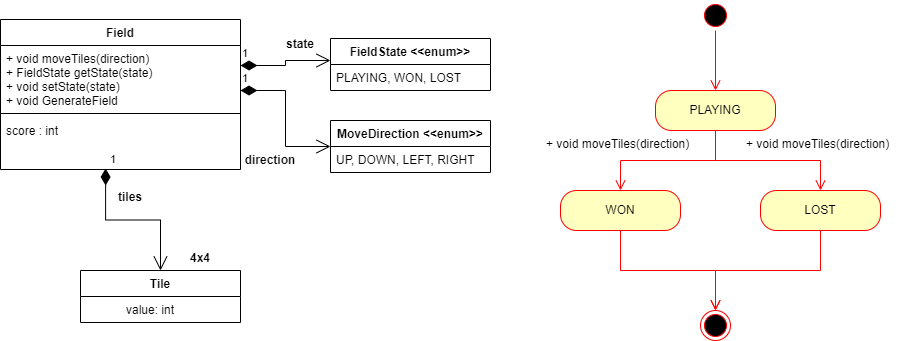

The diagram above was exported from draw.io. Its source (the exported page's mxGraphModel, read from the mxfile embedded in the PNG):
<mxGraphModel dx="1038" dy="579" grid="1" gridSize="10" guides="1" tooltips="1" connect="1" arrows="1" fold="1" page="1" pageScale="1" pageWidth="850" pageHeight="1100" math="0" shadow="0">
  <root>
    <mxCell id="0" />
    <mxCell id="1" parent="0" />
    <mxCell id="WnRpyT06qAGkWH5uVd5I-25" value="Tile&#10;" style="swimlane;fontStyle=1;align=center;verticalAlign=top;childLayout=stackLayout;horizontal=1;startSize=26;horizontalStack=0;resizeParent=1;resizeParentMax=0;resizeLast=0;collapsible=1;marginBottom=0;" parent="1" vertex="1">
      <mxGeometry x="360" y="320" width="160" height="52" as="geometry" />
    </mxCell>
    <mxCell id="WnRpyT06qAGkWH5uVd5I-26" value="            value:  int&#10;&#10;" style="text;strokeColor=none;fillColor=none;align=left;verticalAlign=top;spacingLeft=4;spacingRight=4;overflow=hidden;rotatable=0;points=[[0,0.5],[1,0.5]];portConstraint=eastwest;" parent="WnRpyT06qAGkWH5uVd5I-25" vertex="1">
      <mxGeometry y="26" width="160" height="26" as="geometry" />
    </mxCell>
    <mxCell id="WnRpyT06qAGkWH5uVd5I-31" value="4x4" style="text;align=center;fontStyle=1;verticalAlign=middle;spacingLeft=3;spacingRight=3;strokeColor=none;rotatable=0;points=[[0,0.5],[1,0.5]];portConstraint=eastwest;" parent="1" vertex="1">
      <mxGeometry x="440" y="294" width="80" height="26" as="geometry" />
    </mxCell>
    <mxCell id="WnRpyT06qAGkWH5uVd5I-37" value="tiles&#10;" style="text;align=center;fontStyle=1;verticalAlign=middle;spacingLeft=3;spacingRight=3;strokeColor=none;rotatable=0;points=[[0,0.5],[1,0.5]];portConstraint=eastwest;" parent="1" vertex="1">
      <mxGeometry x="370" y="240" width="80" height="26" as="geometry" />
    </mxCell>
    <mxCell id="WnRpyT06qAGkWH5uVd5I-48" value="state" style="text;align=center;fontStyle=1;verticalAlign=middle;spacingLeft=3;spacingRight=3;strokeColor=none;rotatable=0;points=[[0,0.5],[1,0.5]];portConstraint=eastwest;" parent="1" vertex="1">
      <mxGeometry x="540" y="80" width="80" height="26" as="geometry" />
    </mxCell>
    <mxCell id="WnRpyT06qAGkWH5uVd5I-47" value="1" style="endArrow=open;html=1;endSize=12;startArrow=diamondThin;startSize=14;startFill=1;edgeStyle=orthogonalEdgeStyle;align=left;verticalAlign=bottom;rounded=0;exitX=1;exitY=0.25;exitDx=0;exitDy=0;" parent="1" edge="1">
      <mxGeometry x="-1" y="3" relative="1" as="geometry">
        <mxPoint x="520" y="115" as="sourcePoint" />
        <mxPoint x="610" y="110" as="targetPoint" />
        <Array as="points">
          <mxPoint x="565" y="115" />
          <mxPoint x="565" y="110" />
          <mxPoint x="610" y="110" />
        </Array>
      </mxGeometry>
    </mxCell>
    <mxCell id="WnRpyT06qAGkWH5uVd5I-53" value="" style="ellipse;html=1;shape=startState;fillColor=#000000;strokeColor=#ff0000;" parent="1" vertex="1">
      <mxGeometry x="980" y="50" width="30" height="30" as="geometry" />
    </mxCell>
    <mxCell id="WnRpyT06qAGkWH5uVd5I-54" value="" style="edgeStyle=orthogonalEdgeStyle;html=1;verticalAlign=bottom;endArrow=open;endSize=8;strokeColor=#ff0000;rounded=0;" parent="1" source="WnRpyT06qAGkWH5uVd5I-53" edge="1">
      <mxGeometry relative="1" as="geometry">
        <mxPoint x="995" y="140" as="targetPoint" />
      </mxGeometry>
    </mxCell>
    <mxCell id="WnRpyT06qAGkWH5uVd5I-55" value="PLAYING" style="rounded=1;whiteSpace=wrap;html=1;arcSize=40;fontColor=#000000;fillColor=#ffffc0;strokeColor=#ff0000;" parent="1" vertex="1">
      <mxGeometry x="935" y="140" width="120" height="40" as="geometry" />
    </mxCell>
    <mxCell id="WnRpyT06qAGkWH5uVd5I-56" value="" style="edgeStyle=orthogonalEdgeStyle;html=1;verticalAlign=bottom;endArrow=open;endSize=8;strokeColor=#ff0000;rounded=0;entryX=0.5;entryY=0;entryDx=0;entryDy=0;" parent="1" source="WnRpyT06qAGkWH5uVd5I-55" target="WnRpyT06qAGkWH5uVd5I-57" edge="1">
      <mxGeometry relative="1" as="geometry">
        <mxPoint x="995" y="240" as="targetPoint" />
      </mxGeometry>
    </mxCell>
    <mxCell id="WnRpyT06qAGkWH5uVd5I-57" value="WON" style="rounded=1;whiteSpace=wrap;html=1;arcSize=40;fontColor=#000000;fillColor=#ffffc0;strokeColor=#ff0000;" parent="1" vertex="1">
      <mxGeometry x="840" y="240" width="120" height="40" as="geometry" />
    </mxCell>
    <mxCell id="WnRpyT06qAGkWH5uVd5I-58" value="" style="edgeStyle=orthogonalEdgeStyle;html=1;verticalAlign=bottom;endArrow=open;endSize=8;strokeColor=#ff0000;rounded=0;entryX=0.5;entryY=0;entryDx=0;entryDy=0;" parent="1" source="WnRpyT06qAGkWH5uVd5I-57" target="WnRpyT06qAGkWH5uVd5I-62" edge="1">
      <mxGeometry relative="1" as="geometry">
        <mxPoint x="1000" y="360" as="targetPoint" />
        <Array as="points">
          <mxPoint x="900" y="320" />
          <mxPoint x="995" y="320" />
        </Array>
      </mxGeometry>
    </mxCell>
    <mxCell id="WnRpyT06qAGkWH5uVd5I-59" value="LOST" style="rounded=1;whiteSpace=wrap;html=1;arcSize=40;fontColor=#000000;fillColor=#ffffc0;strokeColor=#ff0000;" parent="1" vertex="1">
      <mxGeometry x="1040" y="240" width="120" height="40" as="geometry" />
    </mxCell>
    <mxCell id="WnRpyT06qAGkWH5uVd5I-60" value="" style="edgeStyle=orthogonalEdgeStyle;html=1;verticalAlign=bottom;endArrow=open;endSize=8;strokeColor=#ff0000;rounded=0;entryX=0.5;entryY=0;entryDx=0;entryDy=0;" parent="1" source="WnRpyT06qAGkWH5uVd5I-59" target="WnRpyT06qAGkWH5uVd5I-62" edge="1">
      <mxGeometry relative="1" as="geometry">
        <mxPoint x="1000" y="360" as="targetPoint" />
        <Array as="points">
          <mxPoint x="1100" y="320" />
          <mxPoint x="995" y="320" />
        </Array>
      </mxGeometry>
    </mxCell>
    <mxCell id="WnRpyT06qAGkWH5uVd5I-61" value="" style="edgeStyle=orthogonalEdgeStyle;html=1;verticalAlign=bottom;endArrow=open;endSize=8;strokeColor=#ff0000;rounded=0;entryX=0.5;entryY=0;entryDx=0;entryDy=0;exitX=0.5;exitY=1;exitDx=0;exitDy=0;" parent="1" source="WnRpyT06qAGkWH5uVd5I-55" target="WnRpyT06qAGkWH5uVd5I-59" edge="1">
      <mxGeometry relative="1" as="geometry">
        <mxPoint x="1010" y="250" as="targetPoint" />
        <mxPoint x="1105" y="190" as="sourcePoint" />
      </mxGeometry>
    </mxCell>
    <mxCell id="WnRpyT06qAGkWH5uVd5I-62" value="" style="ellipse;html=1;shape=endState;fillColor=#000000;strokeColor=#ff0000;" parent="1" vertex="1">
      <mxGeometry x="980" y="360" width="30" height="30" as="geometry" />
    </mxCell>
    <mxCell id="WnRpyT06qAGkWH5uVd5I-64" value="+ void moveTiles(direction)" style="text;strokeColor=none;fillColor=none;align=left;verticalAlign=top;spacingLeft=4;spacingRight=4;overflow=hidden;rotatable=0;points=[[0,0.5],[1,0.5]];portConstraint=eastwest;" parent="1" vertex="1">
      <mxGeometry x="820" y="180" width="160" height="26" as="geometry" />
    </mxCell>
    <mxCell id="WnRpyT06qAGkWH5uVd5I-65" value="+ void moveTiles(direction)" style="text;strokeColor=none;fillColor=none;align=left;verticalAlign=top;spacingLeft=4;spacingRight=4;overflow=hidden;rotatable=0;points=[[0,0.5],[1,0.5]];portConstraint=eastwest;" parent="1" vertex="1">
      <mxGeometry x="1020" y="180" width="160" height="26" as="geometry" />
    </mxCell>
    <mxCell id="WnRpyT06qAGkWH5uVd5I-66" value="MoveDirection &lt;&lt;enum&gt;&gt;" style="swimlane;fontStyle=1;align=center;verticalAlign=top;childLayout=stackLayout;horizontal=1;startSize=26;horizontalStack=0;resizeParent=1;resizeParentMax=0;resizeLast=0;collapsible=1;marginBottom=0;" parent="1" vertex="1">
      <mxGeometry x="610" y="170" width="160" height="52" as="geometry" />
    </mxCell>
    <mxCell id="WnRpyT06qAGkWH5uVd5I-67" value="UP, DOWN, LEFT, RIGHT" style="text;strokeColor=none;fillColor=none;align=left;verticalAlign=top;spacingLeft=4;spacingRight=4;overflow=hidden;rotatable=0;points=[[0,0.5],[1,0.5]];portConstraint=eastwest;" parent="WnRpyT06qAGkWH5uVd5I-66" vertex="1">
      <mxGeometry y="26" width="160" height="26" as="geometry" />
    </mxCell>
    <mxCell id="WnRpyT06qAGkWH5uVd5I-71" value="FieldState &lt;&lt;enum&gt;&gt;" style="swimlane;fontStyle=1;align=center;verticalAlign=top;childLayout=stackLayout;horizontal=1;startSize=26;horizontalStack=0;resizeParent=1;resizeParentMax=0;resizeLast=0;collapsible=1;marginBottom=0;" parent="1" vertex="1">
      <mxGeometry x="610" y="88" width="160" height="52" as="geometry" />
    </mxCell>
    <mxCell id="WnRpyT06qAGkWH5uVd5I-72" value="PLAYING, WON, LOST" style="text;strokeColor=none;fillColor=none;align=left;verticalAlign=top;spacingLeft=4;spacingRight=4;overflow=hidden;rotatable=0;points=[[0,0.5],[1,0.5]];portConstraint=eastwest;" parent="WnRpyT06qAGkWH5uVd5I-71" vertex="1">
      <mxGeometry y="26" width="160" height="26" as="geometry" />
    </mxCell>
    <mxCell id="WnRpyT06qAGkWH5uVd5I-76" value="1" style="endArrow=open;html=1;endSize=12;startArrow=diamondThin;startSize=14;startFill=1;edgeStyle=orthogonalEdgeStyle;align=left;verticalAlign=bottom;rounded=0;entryX=0;entryY=0.5;entryDx=0;entryDy=0;" parent="1" target="WnRpyT06qAGkWH5uVd5I-66" edge="1">
      <mxGeometry x="-1" y="3" relative="1" as="geometry">
        <mxPoint x="520" y="140" as="sourcePoint" />
        <mxPoint x="680" y="140" as="targetPoint" />
      </mxGeometry>
    </mxCell>
    <mxCell id="WnRpyT06qAGkWH5uVd5I-77" value="direction" style="text;align=center;fontStyle=1;verticalAlign=middle;spacingLeft=3;spacingRight=3;strokeColor=none;rotatable=0;points=[[0,0.5],[1,0.5]];portConstraint=eastwest;" parent="1" vertex="1">
      <mxGeometry x="510" y="196" width="80" height="26" as="geometry" />
    </mxCell>
    <mxCell id="KKxWr23BvYCq31u6iNUB-1" value="Field" style="swimlane;fontStyle=1;align=center;verticalAlign=top;childLayout=stackLayout;horizontal=1;startSize=26;horizontalStack=0;resizeParent=1;resizeParentMax=0;resizeLast=0;collapsible=1;marginBottom=0;" vertex="1" parent="1">
      <mxGeometry x="280" y="69" width="240" height="150" as="geometry">
        <mxRectangle x="280" y="69" width="60" height="26" as="alternateBounds" />
      </mxGeometry>
    </mxCell>
    <mxCell id="KKxWr23BvYCq31u6iNUB-2" value="+ void moveTiles(direction)&#10;+ FieldState getState(state)&#10;+ void setState(state)&#10;+ void GenerateField" style="text;strokeColor=none;fillColor=none;align=left;verticalAlign=top;spacingLeft=4;spacingRight=4;overflow=hidden;rotatable=0;points=[[0,0.5],[1,0.5]];portConstraint=eastwest;" vertex="1" parent="KKxWr23BvYCq31u6iNUB-1">
      <mxGeometry y="26" width="240" height="64" as="geometry" />
    </mxCell>
    <mxCell id="KKxWr23BvYCq31u6iNUB-3" value="" style="line;strokeWidth=1;fillColor=none;align=left;verticalAlign=middle;spacingTop=-1;spacingLeft=3;spacingRight=3;rotatable=0;labelPosition=right;points=[];portConstraint=eastwest;" vertex="1" parent="KKxWr23BvYCq31u6iNUB-1">
      <mxGeometry y="90" width="240" height="8" as="geometry" />
    </mxCell>
    <mxCell id="KKxWr23BvYCq31u6iNUB-4" value="score : int&#10;" style="text;strokeColor=none;fillColor=none;align=left;verticalAlign=top;spacingLeft=4;spacingRight=4;overflow=hidden;rotatable=0;points=[[0,0.5],[1,0.5]];portConstraint=eastwest;" vertex="1" parent="KKxWr23BvYCq31u6iNUB-1">
      <mxGeometry y="98" width="240" height="52" as="geometry" />
    </mxCell>
    <mxCell id="KKxWr23BvYCq31u6iNUB-12" value="1" style="endArrow=open;html=1;endSize=12;startArrow=diamondThin;startSize=14;startFill=1;edgeStyle=orthogonalEdgeStyle;align=left;verticalAlign=bottom;rounded=0;exitX=0.438;exitY=0.981;exitDx=0;exitDy=0;exitPerimeter=0;entryX=0.5;entryY=0;entryDx=0;entryDy=0;" edge="1" parent="1" source="KKxWr23BvYCq31u6iNUB-4" target="WnRpyT06qAGkWH5uVd5I-25">
      <mxGeometry x="-1" y="3" relative="1" as="geometry">
        <mxPoint x="430" y="279.17" as="sourcePoint" />
        <mxPoint x="590" y="279.17" as="targetPoint" />
      </mxGeometry>
    </mxCell>
  </root>
</mxGraphModel>